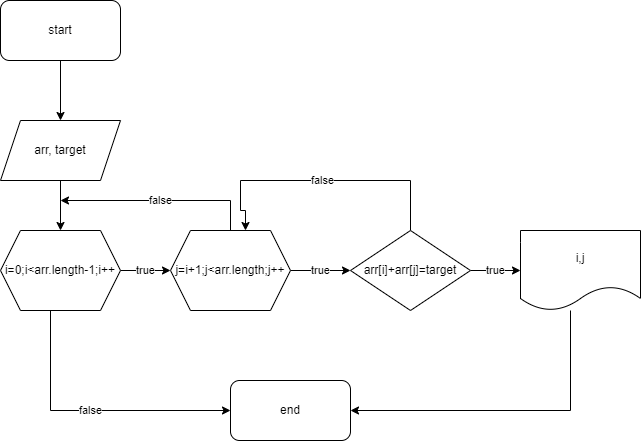

The diagram above was exported from draw.io. Its source (the exported page's mxGraphModel, read from the mxfile embedded in the PNG):
<mxGraphModel dx="782" dy="468" grid="1" gridSize="10" guides="1" tooltips="1" connect="1" arrows="1" fold="1" page="1" pageScale="1" pageWidth="827" pageHeight="1169" math="0" shadow="0">
  <root>
    <mxCell id="WIyWlLk6GJQsqaUBKTNV-0" />
    <mxCell id="WIyWlLk6GJQsqaUBKTNV-1" parent="WIyWlLk6GJQsqaUBKTNV-0" />
    <mxCell id="tEcEuxkQlVF-XueHmgtO-5" style="edgeStyle=orthogonalEdgeStyle;rounded=0;orthogonalLoop=1;jettySize=auto;html=1;" edge="1" parent="WIyWlLk6GJQsqaUBKTNV-1" source="tEcEuxkQlVF-XueHmgtO-0" target="tEcEuxkQlVF-XueHmgtO-1">
      <mxGeometry relative="1" as="geometry" />
    </mxCell>
    <mxCell id="tEcEuxkQlVF-XueHmgtO-0" value="start" style="rounded=1;whiteSpace=wrap;html=1;" vertex="1" parent="WIyWlLk6GJQsqaUBKTNV-1">
      <mxGeometry x="110" y="70" width="120" height="60" as="geometry" />
    </mxCell>
    <mxCell id="tEcEuxkQlVF-XueHmgtO-6" style="edgeStyle=orthogonalEdgeStyle;rounded=0;orthogonalLoop=1;jettySize=auto;html=1;entryX=0.5;entryY=0;entryDx=0;entryDy=0;" edge="1" parent="WIyWlLk6GJQsqaUBKTNV-1" source="tEcEuxkQlVF-XueHmgtO-1" target="tEcEuxkQlVF-XueHmgtO-3">
      <mxGeometry relative="1" as="geometry" />
    </mxCell>
    <mxCell id="tEcEuxkQlVF-XueHmgtO-1" value="arr, target" style="shape=parallelogram;perimeter=parallelogramPerimeter;whiteSpace=wrap;html=1;fixedSize=1;" vertex="1" parent="WIyWlLk6GJQsqaUBKTNV-1">
      <mxGeometry x="110" y="190" width="120" height="60" as="geometry" />
    </mxCell>
    <mxCell id="tEcEuxkQlVF-XueHmgtO-7" value="true" style="edgeStyle=orthogonalEdgeStyle;rounded=0;orthogonalLoop=1;jettySize=auto;html=1;" edge="1" parent="WIyWlLk6GJQsqaUBKTNV-1" source="tEcEuxkQlVF-XueHmgtO-3" target="tEcEuxkQlVF-XueHmgtO-4">
      <mxGeometry relative="1" as="geometry" />
    </mxCell>
    <mxCell id="tEcEuxkQlVF-XueHmgtO-13" value="false" style="edgeStyle=orthogonalEdgeStyle;rounded=0;orthogonalLoop=1;jettySize=auto;html=1;entryX=0;entryY=0.5;entryDx=0;entryDy=0;" edge="1" parent="WIyWlLk6GJQsqaUBKTNV-1" source="tEcEuxkQlVF-XueHmgtO-3" target="tEcEuxkQlVF-XueHmgtO-12">
      <mxGeometry relative="1" as="geometry">
        <Array as="points">
          <mxPoint x="160" y="480" />
        </Array>
      </mxGeometry>
    </mxCell>
    <mxCell id="tEcEuxkQlVF-XueHmgtO-3" value="i=0;i&amp;lt;arr.length-1;i++" style="shape=hexagon;perimeter=hexagonPerimeter2;whiteSpace=wrap;html=1;fixedSize=1;" vertex="1" parent="WIyWlLk6GJQsqaUBKTNV-1">
      <mxGeometry x="110" y="300" width="120" height="80" as="geometry" />
    </mxCell>
    <mxCell id="tEcEuxkQlVF-XueHmgtO-8" value="true" style="edgeStyle=orthogonalEdgeStyle;rounded=0;orthogonalLoop=1;jettySize=auto;html=1;" edge="1" parent="WIyWlLk6GJQsqaUBKTNV-1" source="tEcEuxkQlVF-XueHmgtO-4">
      <mxGeometry relative="1" as="geometry">
        <mxPoint x="460" y="340" as="targetPoint" />
      </mxGeometry>
    </mxCell>
    <mxCell id="tEcEuxkQlVF-XueHmgtO-15" value="false" style="edgeStyle=orthogonalEdgeStyle;rounded=0;orthogonalLoop=1;jettySize=auto;html=1;" edge="1" parent="WIyWlLk6GJQsqaUBKTNV-1" source="tEcEuxkQlVF-XueHmgtO-4">
      <mxGeometry relative="1" as="geometry">
        <mxPoint x="170" y="270" as="targetPoint" />
        <Array as="points">
          <mxPoint x="340" y="270" />
        </Array>
      </mxGeometry>
    </mxCell>
    <mxCell id="tEcEuxkQlVF-XueHmgtO-4" value="j=i+1;j&amp;lt;arr.length;j++" style="shape=hexagon;perimeter=hexagonPerimeter2;whiteSpace=wrap;html=1;fixedSize=1;" vertex="1" parent="WIyWlLk6GJQsqaUBKTNV-1">
      <mxGeometry x="280" y="300" width="120" height="80" as="geometry" />
    </mxCell>
    <mxCell id="tEcEuxkQlVF-XueHmgtO-11" value="true" style="edgeStyle=orthogonalEdgeStyle;rounded=0;orthogonalLoop=1;jettySize=auto;html=1;entryX=0;entryY=0.5;entryDx=0;entryDy=0;" edge="1" parent="WIyWlLk6GJQsqaUBKTNV-1" source="tEcEuxkQlVF-XueHmgtO-9" target="tEcEuxkQlVF-XueHmgtO-10">
      <mxGeometry relative="1" as="geometry">
        <Array as="points">
          <mxPoint x="600" y="340" />
          <mxPoint x="600" y="340" />
        </Array>
      </mxGeometry>
    </mxCell>
    <mxCell id="tEcEuxkQlVF-XueHmgtO-14" value="false" style="edgeStyle=orthogonalEdgeStyle;rounded=0;orthogonalLoop=1;jettySize=auto;html=1;entryX=0.625;entryY=0;entryDx=0;entryDy=0;" edge="1" parent="WIyWlLk6GJQsqaUBKTNV-1" source="tEcEuxkQlVF-XueHmgtO-9" target="tEcEuxkQlVF-XueHmgtO-4">
      <mxGeometry relative="1" as="geometry">
        <mxPoint x="350" y="290" as="targetPoint" />
        <Array as="points">
          <mxPoint x="520" y="250" />
          <mxPoint x="350" y="250" />
          <mxPoint x="350" y="280" />
          <mxPoint x="355" y="280" />
        </Array>
      </mxGeometry>
    </mxCell>
    <mxCell id="tEcEuxkQlVF-XueHmgtO-9" value="arr[i]+arr[j]=target" style="rhombus;whiteSpace=wrap;html=1;" vertex="1" parent="WIyWlLk6GJQsqaUBKTNV-1">
      <mxGeometry x="460" y="300" width="120" height="80" as="geometry" />
    </mxCell>
    <mxCell id="tEcEuxkQlVF-XueHmgtO-16" style="edgeStyle=orthogonalEdgeStyle;rounded=0;orthogonalLoop=1;jettySize=auto;html=1;entryX=1;entryY=0.5;entryDx=0;entryDy=0;" edge="1" parent="WIyWlLk6GJQsqaUBKTNV-1" source="tEcEuxkQlVF-XueHmgtO-10" target="tEcEuxkQlVF-XueHmgtO-12">
      <mxGeometry relative="1" as="geometry">
        <Array as="points">
          <mxPoint x="680" y="480" />
        </Array>
      </mxGeometry>
    </mxCell>
    <mxCell id="tEcEuxkQlVF-XueHmgtO-10" value="i,j" style="shape=document;whiteSpace=wrap;html=1;boundedLbl=1;" vertex="1" parent="WIyWlLk6GJQsqaUBKTNV-1">
      <mxGeometry x="630" y="300" width="120" height="80" as="geometry" />
    </mxCell>
    <mxCell id="tEcEuxkQlVF-XueHmgtO-12" value="end" style="rounded=1;whiteSpace=wrap;html=1;" vertex="1" parent="WIyWlLk6GJQsqaUBKTNV-1">
      <mxGeometry x="340" y="450" width="120" height="60" as="geometry" />
    </mxCell>
  </root>
</mxGraphModel>